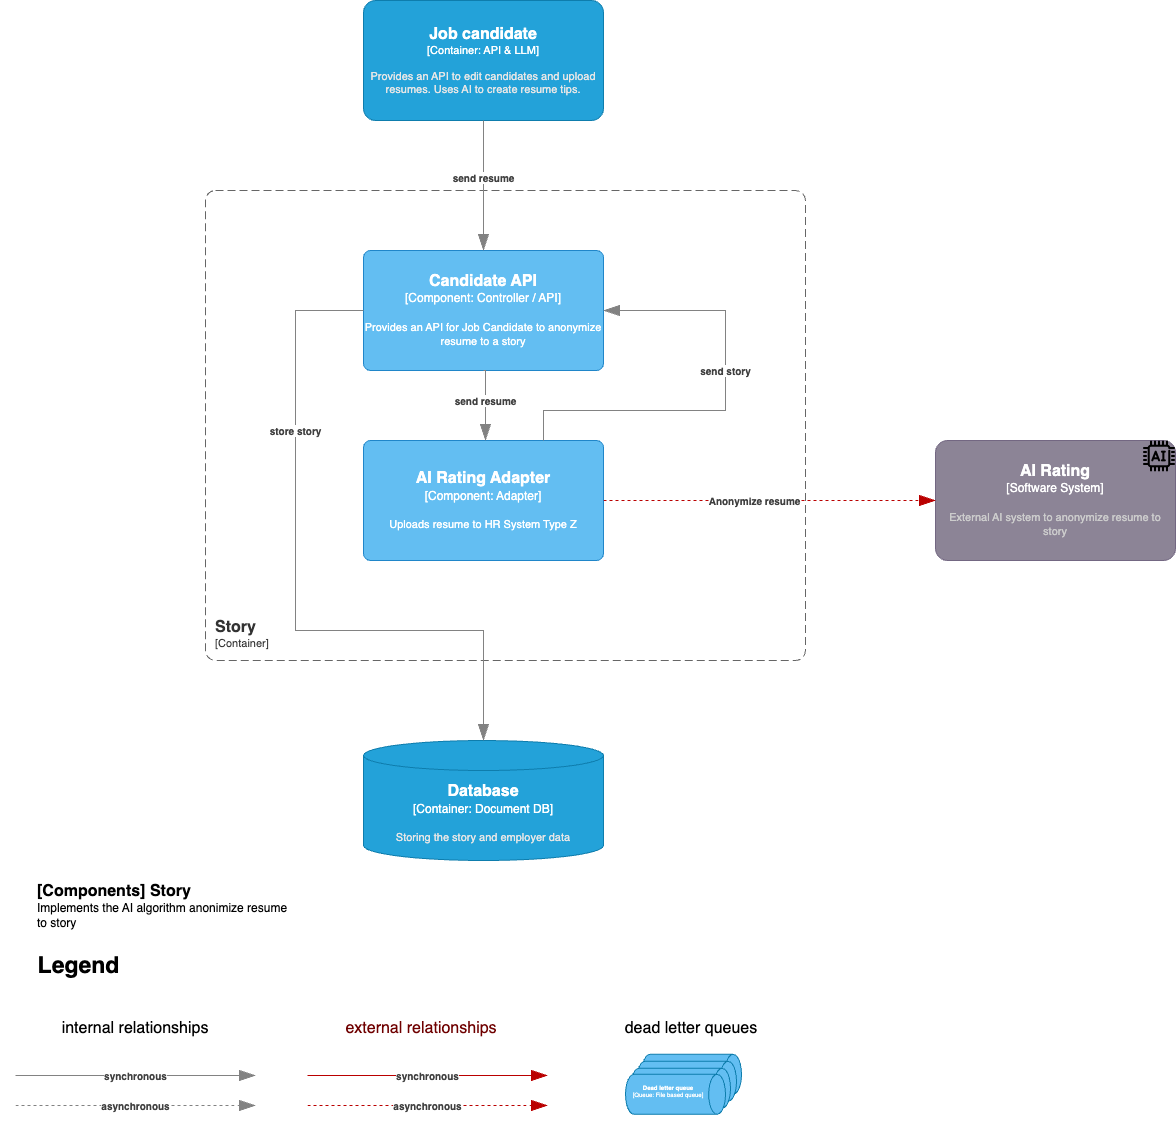

The diagram above was exported from draw.io. Its source (the exported page's mxGraphModel, read from the mxfile embedded in the PNG):
<mxGraphModel dx="1407" dy="1930" grid="1" gridSize="10" guides="1" tooltips="1" connect="1" arrows="1" fold="1" page="1" pageScale="1" pageWidth="827" pageHeight="1169" math="0" shadow="0">
  <root>
    <mxCell id="pg78LSD_BG_cqZIF08-r-0" />
    <mxCell id="pg78LSD_BG_cqZIF08-r-1" parent="pg78LSD_BG_cqZIF08-r-0" />
    <object placeholders="1" c4Name="AI Rating" c4Type="Software System" c4Description="External AI system to anonymize resume to story" label="&lt;font style=&quot;font-size: 16px&quot;&gt;&lt;b&gt;%c4Name%&lt;/b&gt;&lt;/font&gt;&lt;div&gt;[%c4Type%]&lt;/div&gt;&lt;br&gt;&lt;div&gt;&lt;font style=&quot;font-size: 11px&quot;&gt;&lt;font color=&quot;#cccccc&quot;&gt;%c4Description%&lt;/font&gt;&lt;/div&gt;" id="pg78LSD_BG_cqZIF08-r-3">
      <mxCell style="rounded=1;whiteSpace=wrap;html=1;labelBackgroundColor=none;fillColor=#8C8496;fontColor=#ffffff;align=center;arcSize=10;strokeColor=#736782;metaEdit=1;resizable=0;points=[[0.25,0,0],[0.5,0,0],[0.75,0,0],[1,0.25,0],[1,0.5,0],[1,0.75,0],[0.75,1,0],[0.5,1,0],[0.25,1,0],[0,0.75,0],[0,0.5,0],[0,0.25,0]];" parent="pg78LSD_BG_cqZIF08-r-1" vertex="1">
        <mxGeometry x="1747" y="-729" width="240" height="120" as="geometry" />
      </mxCell>
    </object>
    <object placeholders="1" c4Name="[Components] Story" c4Type="ContainerDiagramTitle" c4Description="Implements the AI algorithm anonimize resume to story" label="&lt;font style=&quot;font-size: 16px&quot;&gt;&lt;b&gt;&lt;div style=&quot;text-align: left&quot;&gt;%c4Name%&lt;/div&gt;&lt;/b&gt;&lt;/font&gt;&lt;div style=&quot;text-align: left&quot;&gt;%c4Description%&lt;/div&gt;" id="pg78LSD_BG_cqZIF08-r-5">
      <mxCell style="text;html=1;strokeColor=none;fillColor=none;align=left;verticalAlign=top;whiteSpace=wrap;rounded=0;metaEdit=1;allowArrows=0;resizable=1;rotatable=0;connectable=0;recursiveResize=0;expand=0;pointerEvents=0;points=[[0.25,0,0],[0.5,0,0],[0.75,0,0],[1,0.25,0],[1,0.5,0],[1,0.75,0],[0.75,1,0],[0.5,1,0],[0.25,1,0],[0,0.75,0],[0,0.5,0],[0,0.25,0]];" parent="pg78LSD_BG_cqZIF08-r-1" vertex="1">
        <mxGeometry x="847" y="-294" width="260" height="60" as="geometry" />
      </mxCell>
    </object>
    <object placeholders="1" c4Type="Relationship" c4Description="synchronous" label="&lt;div style=&quot;text-align: left&quot;&gt;&lt;div style=&quot;text-align: center&quot;&gt;&lt;b&gt;%c4Description%&lt;/b&gt;&lt;/div&gt;" id="pg78LSD_BG_cqZIF08-r-6">
      <mxCell style="endArrow=blockThin;html=1;fontSize=10;fontColor=#404040;strokeWidth=1;endFill=1;strokeColor=#828282;elbow=vertical;metaEdit=1;endSize=14;startSize=14;jumpStyle=arc;jumpSize=16;rounded=0;edgeStyle=orthogonalEdgeStyle;" parent="pg78LSD_BG_cqZIF08-r-1" edge="1">
        <mxGeometry width="240" relative="1" as="geometry">
          <mxPoint x="827" y="-94" as="sourcePoint" />
          <mxPoint x="1067" y="-94" as="targetPoint" />
        </mxGeometry>
      </mxCell>
    </object>
    <object placeholders="1" c4Type="Relationship" c4Description="asynchronous" label="&lt;div style=&quot;text-align: left&quot;&gt;&lt;div style=&quot;text-align: center&quot;&gt;&lt;b&gt;%c4Description%&lt;/b&gt;&lt;/div&gt;" id="pg78LSD_BG_cqZIF08-r-7">
      <mxCell style="endArrow=blockThin;html=1;fontSize=10;fontColor=#404040;strokeWidth=1;endFill=1;strokeColor=#828282;elbow=vertical;metaEdit=1;endSize=14;startSize=14;jumpStyle=arc;jumpSize=16;rounded=0;edgeStyle=orthogonalEdgeStyle;dashed=1;" parent="pg78LSD_BG_cqZIF08-r-1" edge="1">
        <mxGeometry width="240" relative="1" as="geometry">
          <mxPoint x="827" y="-64" as="sourcePoint" />
          <mxPoint x="1067" y="-64" as="targetPoint" />
        </mxGeometry>
      </mxCell>
    </object>
    <mxCell id="pg78LSD_BG_cqZIF08-r-8" value="&lt;font color=&quot;#000000&quot; style=&quot;font-size: 16px;&quot;&gt;internal relationships&lt;/font&gt;" style="text;html=1;strokeColor=none;fillColor=none;align=center;verticalAlign=middle;whiteSpace=wrap;rounded=0;fontSize=36;" parent="pg78LSD_BG_cqZIF08-r-1" vertex="1">
      <mxGeometry x="859" y="-164" width="176" height="30" as="geometry" />
    </mxCell>
    <object placeholders="1" c4Type="Relationship" c4Description="synchronous" label="&lt;div style=&quot;text-align: left&quot;&gt;&lt;div style=&quot;text-align: center&quot;&gt;&lt;b&gt;%c4Description%&lt;/b&gt;&lt;/div&gt;" id="pg78LSD_BG_cqZIF08-r-9">
      <mxCell style="endArrow=blockThin;html=1;fontSize=10;fontColor=#404040;strokeWidth=1;endFill=1;strokeColor=#BA0000;elbow=vertical;metaEdit=1;endSize=14;startSize=14;jumpStyle=arc;jumpSize=16;rounded=0;edgeStyle=orthogonalEdgeStyle;fillColor=#a20025;" parent="pg78LSD_BG_cqZIF08-r-1" edge="1">
        <mxGeometry width="240" relative="1" as="geometry">
          <mxPoint x="1119" y="-94" as="sourcePoint" />
          <mxPoint x="1359" y="-94" as="targetPoint" />
        </mxGeometry>
      </mxCell>
    </object>
    <object placeholders="1" c4Type="Relationship" c4Description="asynchronous" label="&lt;div style=&quot;text-align: left&quot;&gt;&lt;div style=&quot;text-align: center&quot;&gt;&lt;b&gt;%c4Description%&lt;/b&gt;&lt;/div&gt;" id="pg78LSD_BG_cqZIF08-r-10">
      <mxCell style="endArrow=blockThin;html=1;fontSize=10;fontColor=#404040;strokeWidth=1;endFill=1;strokeColor=#BA0000;elbow=vertical;metaEdit=1;endSize=14;startSize=14;jumpStyle=arc;jumpSize=16;rounded=0;edgeStyle=orthogonalEdgeStyle;dashed=1;fillColor=#a20025;" parent="pg78LSD_BG_cqZIF08-r-1" edge="1">
        <mxGeometry width="240" relative="1" as="geometry">
          <mxPoint x="1119" y="-64" as="sourcePoint" />
          <mxPoint x="1359" y="-64" as="targetPoint" />
        </mxGeometry>
      </mxCell>
    </object>
    <mxCell id="pg78LSD_BG_cqZIF08-r-11" value="&lt;font&gt;&lt;span style=&quot;font-size: 16px;&quot;&gt;external relationships&lt;/span&gt;&lt;/font&gt;" style="text;html=1;align=center;verticalAlign=middle;whiteSpace=wrap;rounded=0;fontSize=36;fillColor=none;fontColor=#6F0000;" parent="pg78LSD_BG_cqZIF08-r-1" vertex="1">
      <mxGeometry x="1145" y="-164" width="176" height="30" as="geometry" />
    </mxCell>
    <mxCell id="pg78LSD_BG_cqZIF08-r-12" value="&lt;font size=&quot;1&quot; color=&quot;#000000&quot;&gt;&lt;b style=&quot;font-size: 23px;&quot;&gt;Legend&lt;/b&gt;&lt;/font&gt;" style="text;html=1;align=center;verticalAlign=middle;resizable=0;points=[];autosize=1;strokeColor=none;fillColor=none;fontColor=#FFFFFF;" parent="pg78LSD_BG_cqZIF08-r-1" vertex="1">
      <mxGeometry x="835" y="-224" width="110" height="40" as="geometry" />
    </mxCell>
    <object placeholders="1" c4Name="Story" c4Type="SystemScopeBoundary" c4Application="Container" label="&lt;font style=&quot;font-size: 16px&quot;&gt;&lt;b&gt;&lt;div style=&quot;text-align: left&quot;&gt;%c4Name%&lt;/div&gt;&lt;/b&gt;&lt;/font&gt;&lt;div style=&quot;text-align: left&quot;&gt;[%c4Application%]&lt;/div&gt;" id="pg78LSD_BG_cqZIF08-r-13">
      <mxCell style="rounded=1;fontSize=11;whiteSpace=wrap;html=1;dashed=1;arcSize=20;fillColor=none;strokeColor=#666666;fontColor=#333333;labelBackgroundColor=none;align=left;verticalAlign=bottom;labelBorderColor=none;spacingTop=0;spacing=10;dashPattern=8 4;metaEdit=1;rotatable=0;perimeter=rectanglePerimeter;noLabel=0;labelPadding=0;allowArrows=0;connectable=0;expand=0;recursiveResize=0;editable=1;pointerEvents=0;absoluteArcSize=1;points=[[0.25,0,0],[0.5,0,0],[0.75,0,0],[1,0.25,0],[1,0.5,0],[1,0.75,0],[0.75,1,0],[0.5,1,0],[0.25,1,0],[0,0.75,0],[0,0.5,0],[0,0.25,0]];" parent="pg78LSD_BG_cqZIF08-r-1" vertex="1">
        <mxGeometry x="1017" y="-979" width="600" height="470" as="geometry" />
      </mxCell>
    </object>
    <object placeholders="1" c4Name="Candidate API" c4Type="Component" c4Technology="Controller / API" c4Description="Provides an API for Job Candidate to anonymize resume to a story" label="&lt;font style=&quot;font-size: 16px&quot;&gt;&lt;b&gt;%c4Name%&lt;/b&gt;&lt;/font&gt;&lt;div&gt;[%c4Type%: %c4Technology%]&lt;/div&gt;&lt;br&gt;&lt;div&gt;&lt;font style=&quot;font-size: 11px&quot;&gt;%c4Description%&lt;/font&gt;&lt;/div&gt;" id="pg78LSD_BG_cqZIF08-r-15">
      <mxCell style="rounded=1;whiteSpace=wrap;html=1;labelBackgroundColor=none;fillColor=#63BEF2;fontColor=#ffffff;align=center;arcSize=6;strokeColor=#2086C9;metaEdit=1;resizable=0;points=[[0.25,0,0],[0.5,0,0],[0.75,0,0],[1,0.25,0],[1,0.5,0],[1,0.75,0],[0.75,1,0],[0.5,1,0],[0.25,1,0],[0,0.75,0],[0,0.5,0],[0,0.25,0]];" parent="pg78LSD_BG_cqZIF08-r-1" vertex="1">
        <mxGeometry x="1175" y="-919" width="240" height="120" as="geometry" />
      </mxCell>
    </object>
    <object placeholders="1" c4Container="Queue" c4Description="" label="&lt;font style=&quot;font-size: 6px;&quot;&gt;&lt;b style=&quot;font-size: 6px;&quot;&gt;%c4Type%&lt;/b&gt;&lt;/font&gt;&lt;div style=&quot;font-size: 6px;&quot;&gt;[%c4Container%:&amp;nbsp;%c4Technology%]&lt;/div&gt;&lt;br style=&quot;font-size: 6px;&quot;&gt;&lt;div style=&quot;font-size: 6px;&quot;&gt;&lt;font style=&quot;font-size: 6px;&quot;&gt;&lt;font color=&quot;#E6E6E6&quot; style=&quot;font-size: 6px;&quot;&gt;%c4Description%&lt;/font&gt;&lt;/font&gt;&lt;/div&gt;" c4Type="Dead letter queue" c4Technology="File based queue" id="pg78LSD_BG_cqZIF08-r-21">
      <mxCell style="shape=cylinder3;size=8.428571428571558;direction=south;whiteSpace=wrap;html=1;boundedLbl=1;rounded=0;labelBackgroundColor=none;fillColor=#63BEF2;fontSize=6;fontColor=#ffffff;align=center;strokeColor=#0E7DAD;metaEdit=1;points=[[0.5,0,0],[1,0.25,0],[1,0.5,0],[1,0.75,0],[0.5,1,0],[0,0.75,0],[0,0.5,0],[0,0.25,0]];resizable=1;recursiveResize=1;resizeWidth=1;resizeHeight=1;" parent="pg78LSD_BG_cqZIF08-r-1" vertex="1">
        <mxGeometry x="1453" y="-115.17000000000007" width="100" height="40" as="geometry" />
      </mxCell>
    </object>
    <object placeholders="1" c4Container="Queue" c4Description="" label="&lt;font style=&quot;font-size: 6px;&quot;&gt;&lt;b style=&quot;font-size: 6px;&quot;&gt;%c4Type%&lt;/b&gt;&lt;/font&gt;&lt;div style=&quot;font-size: 6px;&quot;&gt;[%c4Container%:&amp;nbsp;%c4Technology%]&lt;/div&gt;&lt;br style=&quot;font-size: 6px;&quot;&gt;&lt;div style=&quot;font-size: 6px;&quot;&gt;&lt;font style=&quot;font-size: 6px;&quot;&gt;&lt;font color=&quot;#E6E6E6&quot; style=&quot;font-size: 6px;&quot;&gt;%c4Description%&lt;/font&gt;&lt;/font&gt;&lt;/div&gt;" c4Type="Dead letter queue" c4Technology="File based queue" id="pg78LSD_BG_cqZIF08-r-22">
      <mxCell style="shape=cylinder3;size=8.428571428571558;direction=south;whiteSpace=wrap;html=1;boundedLbl=1;rounded=0;labelBackgroundColor=none;fillColor=#63BEF2;fontSize=6;fontColor=#ffffff;align=center;strokeColor=#0E7DAD;metaEdit=1;points=[[0.5,0,0],[1,0.25,0],[1,0.5,0],[1,0.75,0],[0.5,1,0],[0,0.75,0],[0,0.5,0],[0,0.25,0]];resizable=1;recursiveResize=1;resizeWidth=1;resizeHeight=1;" parent="pg78LSD_BG_cqZIF08-r-1" vertex="1">
        <mxGeometry x="1448" y="-108.17000000000007" width="100" height="40" as="geometry" />
      </mxCell>
    </object>
    <object placeholders="1" c4Container="Queue" c4Description="" label="&lt;font style=&quot;font-size: 6px;&quot;&gt;&lt;b style=&quot;font-size: 6px;&quot;&gt;%c4Type%&lt;/b&gt;&lt;/font&gt;&lt;div style=&quot;font-size: 6px;&quot;&gt;[%c4Container%:&amp;nbsp;%c4Technology%]&lt;/div&gt;&lt;br style=&quot;font-size: 6px;&quot;&gt;&lt;div style=&quot;font-size: 6px;&quot;&gt;&lt;font style=&quot;font-size: 6px;&quot;&gt;&lt;font color=&quot;#E6E6E6&quot; style=&quot;font-size: 6px;&quot;&gt;%c4Description%&lt;/font&gt;&lt;/font&gt;&lt;/div&gt;" c4Type="Dead letter queue" c4Technology="File based queue" id="pg78LSD_BG_cqZIF08-r-23">
      <mxCell style="shape=cylinder3;size=8.428571428571558;direction=south;whiteSpace=wrap;html=1;boundedLbl=1;rounded=0;labelBackgroundColor=none;fillColor=#63BEF2;fontSize=6;fontColor=#ffffff;align=center;strokeColor=#0E7DAD;metaEdit=1;points=[[0.5,0,0],[1,0.25,0],[1,0.5,0],[1,0.75,0],[0.5,1,0],[0,0.75,0],[0,0.5,0],[0,0.25,0]];resizable=1;recursiveResize=1;resizeWidth=1;resizeHeight=1;" parent="pg78LSD_BG_cqZIF08-r-1" vertex="1">
        <mxGeometry x="1442" y="-101.17000000000007" width="100" height="40" as="geometry" />
      </mxCell>
    </object>
    <object placeholders="1" c4Container="Queue" c4Description="" label="&lt;font style=&quot;font-size: 6px;&quot;&gt;&lt;b style=&quot;font-size: 6px;&quot;&gt;%c4Type%&lt;/b&gt;&lt;/font&gt;&lt;div style=&quot;font-size: 6px;&quot;&gt;[%c4Container%:&amp;nbsp;%c4Technology%]&lt;/div&gt;&lt;br style=&quot;font-size: 6px;&quot;&gt;&lt;div style=&quot;font-size: 6px;&quot;&gt;&lt;font style=&quot;font-size: 6px;&quot;&gt;&lt;font color=&quot;#E6E6E6&quot; style=&quot;font-size: 6px;&quot;&gt;%c4Description%&lt;/font&gt;&lt;/font&gt;&lt;/div&gt;" c4Type="Dead letter queue" c4Technology="File based queue" id="pg78LSD_BG_cqZIF08-r-24">
      <mxCell style="shape=cylinder3;size=8.428571428571558;direction=south;whiteSpace=wrap;html=1;boundedLbl=1;rounded=0;labelBackgroundColor=none;fillColor=#63BEF2;fontSize=6;fontColor=#ffffff;align=center;strokeColor=#0E7DAD;metaEdit=1;points=[[0.5,0,0],[1,0.25,0],[1,0.5,0],[1,0.75,0],[0.5,1,0],[0,0.75,0],[0,0.5,0],[0,0.25,0]];resizable=1;recursiveResize=1;resizeWidth=1;resizeHeight=1;" parent="pg78LSD_BG_cqZIF08-r-1" vertex="1">
        <mxGeometry x="1437" y="-95.17000000000007" width="100" height="40" as="geometry" />
      </mxCell>
    </object>
    <mxCell id="pg78LSD_BG_cqZIF08-r-25" value="&lt;span style=&quot;font-size: 16px;&quot;&gt;dead letter queues&lt;/span&gt;" style="text;html=1;strokeColor=none;fillColor=none;align=center;verticalAlign=middle;whiteSpace=wrap;rounded=0;fontSize=36;" parent="pg78LSD_BG_cqZIF08-r-1" vertex="1">
      <mxGeometry x="1415" y="-164" width="176" height="30" as="geometry" />
    </mxCell>
    <object placeholders="1" c4Type="Database" c4Container="Container" c4Technology="Document DB" c4Description="Storing the story and employer data" label="&lt;font style=&quot;font-size: 16px&quot;&gt;&lt;b&gt;%c4Type%&lt;/b&gt;&lt;/font&gt;&lt;div&gt;[%c4Container%:&amp;nbsp;%c4Technology%]&lt;/div&gt;&lt;br&gt;&lt;div&gt;&lt;font style=&quot;font-size: 11px&quot;&gt;&lt;font color=&quot;#E6E6E6&quot;&gt;%c4Description%&lt;/font&gt;&lt;/div&gt;" id="pg78LSD_BG_cqZIF08-r-26">
      <mxCell style="shape=cylinder3;size=15;whiteSpace=wrap;html=1;boundedLbl=1;rounded=0;labelBackgroundColor=none;fillColor=#23A2D9;fontSize=12;fontColor=#ffffff;align=center;strokeColor=#0E7DAD;metaEdit=1;points=[[0.5,0,0],[1,0.25,0],[1,0.5,0],[1,0.75,0],[0.5,1,0],[0,0.75,0],[0,0.5,0],[0,0.25,0]];resizable=0;" parent="pg78LSD_BG_cqZIF08-r-1" vertex="1">
        <mxGeometry x="1175" y="-429" width="240" height="120" as="geometry" />
      </mxCell>
    </object>
    <object placeholders="1" c4Type="Relationship" c4Description="store story" label="&lt;div style=&quot;text-align: left&quot;&gt;&lt;div style=&quot;text-align: center&quot;&gt;&lt;b&gt;%c4Description%&lt;/b&gt;&lt;/div&gt;" id="pg78LSD_BG_cqZIF08-r-27">
      <mxCell style="endArrow=blockThin;html=1;fontSize=10;fontColor=#404040;strokeWidth=1;endFill=1;strokeColor=#828282;elbow=vertical;metaEdit=1;endSize=14;startSize=14;jumpStyle=arc;jumpSize=16;rounded=0;edgeStyle=orthogonalEdgeStyle;exitX=0;exitY=0.5;exitDx=0;exitDy=0;exitPerimeter=0;entryX=0.5;entryY=0;entryDx=0;entryDy=0;entryPerimeter=0;" parent="pg78LSD_BG_cqZIF08-r-1" source="pg78LSD_BG_cqZIF08-r-15" target="pg78LSD_BG_cqZIF08-r-26" edge="1">
        <mxGeometry x="-0.4519" width="240" relative="1" as="geometry">
          <mxPoint x="1297" y="-549" as="sourcePoint" />
          <mxPoint x="1487" y="-489" as="targetPoint" />
          <Array as="points">
            <mxPoint x="1107" y="-859" />
            <mxPoint x="1107" y="-539" />
            <mxPoint x="1295" y="-539" />
          </Array>
          <mxPoint as="offset" />
        </mxGeometry>
      </mxCell>
    </object>
    <mxCell id="pg78LSD_BG_cqZIF08-r-28" value="" style="shape=image;verticalLabelPosition=bottom;labelBackgroundColor=default;verticalAlign=top;aspect=fixed;imageAspect=0;image=https://cdn-icons-png.flaticon.com/512/826/826118.png;" parent="pg78LSD_BG_cqZIF08-r-1" vertex="1">
      <mxGeometry x="1955" y="-729" width="32" height="32" as="geometry" />
    </mxCell>
    <object placeholders="1" c4Name="Job candidate" c4Type="Container" c4Technology="API &amp; LLM" c4Description="Provides an API to edit candidates and upload resumes. Uses AI to create resume tips." label="&lt;font style=&quot;font-size: 16px&quot;&gt;&lt;b&gt;%c4Name%&lt;/b&gt;&lt;/font&gt;&lt;div&gt;[%c4Type%: %c4Technology%]&lt;/div&gt;&lt;br&gt;&lt;div&gt;&lt;font style=&quot;font-size: 11px&quot;&gt;&lt;font color=&quot;#E6E6E6&quot;&gt;%c4Description%&lt;/font&gt;&lt;/div&gt;" id="pg78LSD_BG_cqZIF08-r-30">
      <mxCell style="rounded=1;whiteSpace=wrap;html=1;fontSize=11;labelBackgroundColor=none;fillColor=#23A2D9;fontColor=#ffffff;align=center;arcSize=10;strokeColor=#0E7DAD;metaEdit=1;resizable=0;points=[[0.25,0,0],[0.5,0,0],[0.75,0,0],[1,0.25,0],[1,0.5,0],[1,0.75,0],[0.75,1,0],[0.5,1,0],[0.25,1,0],[0,0.75,0],[0,0.5,0],[0,0.25,0]];" parent="pg78LSD_BG_cqZIF08-r-1" vertex="1">
        <mxGeometry x="1175" y="-1169" width="240" height="120" as="geometry" />
      </mxCell>
    </object>
    <object placeholders="1" c4Type="Relationship" c4Description="send resume" label="&lt;div style=&quot;text-align: left&quot;&gt;&lt;div style=&quot;text-align: center&quot;&gt;&lt;b&gt;%c4Description%&lt;/b&gt;&lt;/div&gt;" id="pg78LSD_BG_cqZIF08-r-31">
      <mxCell style="endArrow=blockThin;html=1;fontSize=10;fontColor=#404040;strokeWidth=1;endFill=1;strokeColor=#828282;elbow=vertical;metaEdit=1;endSize=14;startSize=14;jumpStyle=arc;jumpSize=16;rounded=0;edgeStyle=orthogonalEdgeStyle;entryX=0.5;entryY=0;entryDx=0;entryDy=0;entryPerimeter=0;exitX=0.5;exitY=1;exitDx=0;exitDy=0;exitPerimeter=0;" parent="pg78LSD_BG_cqZIF08-r-1" source="pg78LSD_BG_cqZIF08-r-30" target="pg78LSD_BG_cqZIF08-r-15" edge="1">
        <mxGeometry x="-0.1169" width="240" relative="1" as="geometry">
          <mxPoint x="1587" y="-1049" as="sourcePoint" />
          <mxPoint x="1377" y="-939" as="targetPoint" />
          <Array as="points">
            <mxPoint x="1295" y="-1029" />
            <mxPoint x="1295" y="-1029" />
          </Array>
          <mxPoint as="offset" />
        </mxGeometry>
      </mxCell>
    </object>
    <object placeholders="1" c4Name="AI Rating Adapter" c4Type="Component" c4Technology="Adapter" c4Description="Uploads resume to HR System Type Z" label="&lt;font style=&quot;font-size: 16px&quot;&gt;&lt;b&gt;%c4Name%&lt;/b&gt;&lt;/font&gt;&lt;div&gt;[%c4Type%: %c4Technology%]&lt;/div&gt;&lt;br&gt;&lt;div&gt;&lt;font style=&quot;font-size: 11px&quot;&gt;%c4Description%&lt;/font&gt;&lt;/div&gt;" id="pg78LSD_BG_cqZIF08-r-33">
      <mxCell style="rounded=1;whiteSpace=wrap;html=1;labelBackgroundColor=none;fillColor=#63BEF2;fontColor=#ffffff;align=center;arcSize=6;strokeColor=#2086C9;metaEdit=1;resizable=0;points=[[0.25,0,0],[0.5,0,0],[0.75,0,0],[1,0.25,0],[1,0.5,0],[1,0.75,0],[0.75,1,0],[0.5,1,0],[0.25,1,0],[0,0.75,0],[0,0.5,0],[0,0.25,0]];" parent="pg78LSD_BG_cqZIF08-r-1" vertex="1">
        <mxGeometry x="1175" y="-729" width="240" height="120" as="geometry" />
      </mxCell>
    </object>
    <object placeholders="1" c4Type="Relationship" c4Description="send resume" label="&lt;div style=&quot;text-align: left&quot;&gt;&lt;div style=&quot;text-align: center&quot;&gt;&lt;b&gt;%c4Description%&lt;/b&gt;&lt;/div&gt;" id="rRlEk7BrWUVTTEzm4hoY-1">
      <mxCell style="endArrow=blockThin;html=1;fontSize=10;fontColor=#404040;strokeWidth=1;endFill=1;strokeColor=#828282;elbow=vertical;metaEdit=1;endSize=14;startSize=14;jumpStyle=arc;jumpSize=16;rounded=0;edgeStyle=orthogonalEdgeStyle;entryX=0.5;entryY=0;entryDx=0;entryDy=0;entryPerimeter=0;exitX=0.5;exitY=1;exitDx=0;exitDy=0;exitPerimeter=0;" parent="pg78LSD_BG_cqZIF08-r-1" source="pg78LSD_BG_cqZIF08-r-15" edge="1">
        <mxGeometry x="-0.1125" width="240" relative="1" as="geometry">
          <mxPoint x="1065" y="-1049" as="sourcePoint" />
          <mxPoint x="1297" y="-729" as="targetPoint" />
          <Array as="points">
            <mxPoint x="1297" y="-799" />
          </Array>
          <mxPoint as="offset" />
        </mxGeometry>
      </mxCell>
    </object>
    <object placeholders="1" c4Type="Relationship" c4Description="Anonymize resume&#10;" label="&lt;div style=&quot;text-align: left&quot;&gt;&lt;div style=&quot;text-align: center&quot;&gt;&lt;b&gt;%c4Description%&lt;/b&gt;&lt;/div&gt;" id="rRlEk7BrWUVTTEzm4hoY-3">
      <mxCell style="endArrow=blockThin;html=1;fontSize=10;fontColor=#404040;strokeWidth=1;endFill=1;strokeColor=#BA0000;elbow=vertical;metaEdit=1;endSize=14;startSize=14;jumpStyle=arc;jumpSize=16;rounded=0;edgeStyle=orthogonalEdgeStyle;fillColor=#a20025;entryX=0;entryY=0.5;entryDx=0;entryDy=0;entryPerimeter=0;dashed=1;" parent="pg78LSD_BG_cqZIF08-r-1" source="pg78LSD_BG_cqZIF08-r-33" target="pg78LSD_BG_cqZIF08-r-3" edge="1">
        <mxGeometry x="-0.0909" width="240" relative="1" as="geometry">
          <mxPoint x="1425" y="-659" as="sourcePoint" />
          <mxPoint x="2115" y="-669" as="targetPoint" />
          <mxPoint as="offset" />
        </mxGeometry>
      </mxCell>
    </object>
    <object placeholders="1" c4Type="Relationship" c4Description="send story" label="&lt;div style=&quot;text-align: left&quot;&gt;&lt;div style=&quot;text-align: center&quot;&gt;&lt;b&gt;%c4Description%&lt;/b&gt;&lt;/div&gt;" id="rRlEk7BrWUVTTEzm4hoY-4">
      <mxCell style="endArrow=blockThin;html=1;fontSize=10;fontColor=#404040;strokeWidth=1;endFill=1;strokeColor=#828282;elbow=vertical;metaEdit=1;endSize=14;startSize=14;jumpStyle=arc;jumpSize=16;rounded=0;edgeStyle=orthogonalEdgeStyle;exitX=0.75;exitY=0;exitDx=0;exitDy=0;exitPerimeter=0;" parent="pg78LSD_BG_cqZIF08-r-1" source="pg78LSD_BG_cqZIF08-r-33" target="pg78LSD_BG_cqZIF08-r-15" edge="1">
        <mxGeometry x="0.1613" width="240" relative="1" as="geometry">
          <mxPoint x="1727" y="-829" as="sourcePoint" />
          <mxPoint x="1729" y="-759" as="targetPoint" />
          <Array as="points">
            <mxPoint x="1355" y="-759" />
            <mxPoint x="1537" y="-759" />
            <mxPoint x="1537" y="-859" />
          </Array>
          <mxPoint as="offset" />
        </mxGeometry>
      </mxCell>
    </object>
  </root>
</mxGraphModel>